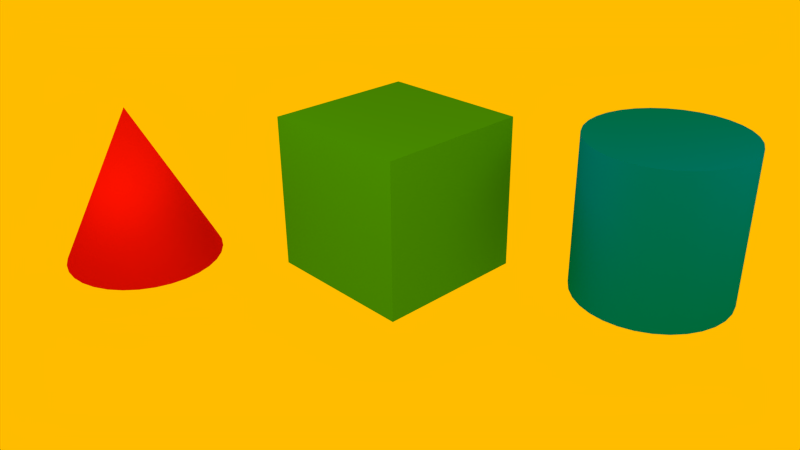 # Source: hello_world_2.blend  (saved by Blender 2.66.0; exported with 4.5.12 LTS)
import bpy
from mathutils import Matrix  # noqa: F401  (used for matrix-valued properties, if any)

bpy.ops.wm.read_factory_settings(use_empty=True)
scene = bpy.context.scene
scene.name = 'Scene'

# ---- collections
col_collection_1 = bpy.data.collections.new('Collection 1'); scene.collection.children.link(col_collection_1)

# ---- materials (node trees are filled in below, after node groups)
mat_red = bpy.data.materials.new('red')
mat_red.alpha_threshold = 0.0
mat_red.use_transparent_shadow = False
mat_red.diffuse_color = (0.8, 0.007957, 0.0, 1.0)
mat_red.roughness = 0.5
mat_red.line_color = (0.0, 0.0, 0.0, 1.0)
mat_blue = bpy.data.materials.new('blue')
mat_blue.alpha_threshold = 0.0
mat_blue.use_transparent_shadow = False
mat_blue.diffuse_color = (0.0, 0.2548, 0.8, 1.0)
mat_blue.roughness = 0.5
mat_blue.line_color = (0.0, 0.0, 0.0, 1.0)
mat_green = bpy.data.materials.new('green')
mat_green.alpha_threshold = 0.0
mat_green.use_transparent_shadow = False
mat_green.diffuse_color = (0.05437, 0.3757, 0.0, 1.0)
mat_green.roughness = 0.5
mat_green.line_color = (0.0, 0.0, 0.0, 1.0)

# ---- material node trees

# ---- world
world_world = bpy.data.worlds.new('World'); scene.world = world_world
world_world.color = (1.0, 0.5037, 0.0)
world_world.use_sun_shadow = False
world_world.sun_shadow_jitter_overblur = 0.0
world_world.cycles.sampling_method = 'MANUAL'
world_world.cycles.sample_map_resolution = 256

# ---- cameras
cam_camera = bpy.data.cameras.new('Camera')
cam_camera.clip_end = 100.0
cam_camera.lens = 35.0
cam_camera.sensor_width = 32.0
cam_camera.sensor_height = 18.0
cam_camera.ortho_scale = 7.314
cam_camera.dof.focus_distance = 0.0
cam_camera.dof.aperture_fstop = 128.0

# ---- lights
light_lamp_002 = bpy.data.lights.new('Lamp.002', 'POINT')
light_lamp_002.transmission_factor = 0.0
light_lamp_002.cutoff_distance = 30.0
light_lamp_002.energy = 100.0
light_lamp_002.shadow_buffer_clip_start = 1.001
light_lamp_002.shadow_soft_size = 1.0
light_lamp_002.shadow_maximum_resolution = 0.006
light_lamp_002.use_absolute_resolution = True
light_lamp_002.cycles.use_multiple_importance_sampling = False
light_lamp_001 = bpy.data.lights.new('Lamp.001', 'POINT')
light_lamp_001.transmission_factor = 0.0
light_lamp_001.cutoff_distance = 30.0
light_lamp_001.energy = 100.0
light_lamp_001.shadow_buffer_clip_start = 1.001
light_lamp_001.shadow_soft_size = 1.0
light_lamp_001.shadow_maximum_resolution = 0.006
light_lamp_001.use_absolute_resolution = True
light_lamp_001.cycles.use_multiple_importance_sampling = False
light_lamp = bpy.data.lights.new('Lamp', 'POINT')
light_lamp.transmission_factor = 0.0
light_lamp.cutoff_distance = 30.0
light_lamp.energy = 100.0
light_lamp.shadow_buffer_clip_start = 1.001
light_lamp.shadow_soft_size = 1.0
light_lamp.shadow_maximum_resolution = 0.006
light_lamp.use_absolute_resolution = True
light_lamp.cycles.use_multiple_importance_sampling = False

# ---- meshes
me_cone = bpy.data.meshes.new('Cone')
me_cone.from_pydata([(0.0, 1.0, -1.0), (0.1951, 0.9808, -1.0), (0.3827, 0.9239, -1.0), (0.5556, 0.8315, -1.0), (0.7071, 0.7071, -1.0), (0.8315, 0.5556, -1.0), (0.9239, 0.3827, -1.0), (0.9808, 0.1951, -1.0), (1.0, 7.55e-08, -1.0), (0.9808, -0.1951, -1.0), (0.9239, -0.3827, -1.0), (0.8315, -0.5556, -1.0), (0.7071, -0.7071, -1.0), (0.5556, -0.8315, -1.0), (0.3827, -0.9239, -1.0), (0.1951, -0.9808, -1.0), (-3.258e-07, -1.0, -1.0), (-0.1951, -0.9808, -1.0), (-0.3827, -0.9239, -1.0), (-0.5556, -0.8315, -1.0), (-0.7071, -0.7071, -1.0), (-0.8315, -0.5556, -1.0), (-0.9239, -0.3827, -1.0), (-0.9808, -0.1951, -1.0), (-1.0, 9.656e-07, -1.0), (-0.9808, 0.1951, -1.0), (-0.9239, 0.3827, -1.0), (-0.8315, 0.5556, -1.0), (-0.7071, 0.7071, -1.0), (-0.5556, 0.8315, -1.0), (-0.3827, 0.9239, -1.0), (-0.1951, 0.9808, -1.0), (0.0, 0.0, 1.0), (0.0, 0.0, -1.0)], [], [(1, 0, 32), (32, 2, 1), (32, 3, 2), (32, 4, 3), (32, 5, 4), (32, 6, 5), (32, 7, 6), (32, 8, 7), (32, 9, 8), (32, 10, 9), (32, 11, 10), (32, 12, 11), (32, 13, 12), (32, 14, 13), (32, 15, 14), (32, 16, 15), (32, 17, 16), (32, 18, 17), (32, 19, 18), (32, 20, 19), (32, 21, 20), (32, 22, 21), (32, 23, 22), (32, 24, 23), (32, 25, 24), (32, 26, 25), (32, 27, 26), (32, 28, 27), (32, 29, 28), (32, 30, 29), (32, 31, 30), (32, 0, 31), (33, 0, 1), (33, 1, 2), (33, 2, 3), (33, 3, 4), (33, 4, 5), (33, 5, 6), (33, 6, 7), (33, 7, 8), (33, 8, 9), (33, 9, 10), (33, 10, 11), (33, 11, 12), (33, 12, 13), (33, 13, 14), (33, 14, 15), (33, 15, 16), (33, 16, 17), (33, 17, 18), (33, 18, 19), (33, 19, 20), (33, 20, 21), (33, 21, 22), (33, 22, 23), (33, 23, 24), (33, 24, 25), (33, 25, 26), (33, 26, 27), (33, 27, 28), (33, 28, 29), (33, 29, 30), (33, 30, 31), (31, 0, 33)])
me_cone.polygons.foreach_set('use_smooth', [True] * 64)
me_cone.materials.append(mat_red)
me_cone.use_remesh_preserve_volume = False
me_cone.use_remesh_preserve_attributes = False
me_cone.use_mirror_vertex_groups = False
me_cone.update()
me_cylinder = bpy.data.meshes.new('Cylinder')
me_cylinder.from_pydata([(0.0, 1.0, -1.0), (0.1951, 0.9808, -1.0), (0.5556, 0.8315, -1.0), (0.7071, 0.7071, -1.0), (0.9808, 0.1951, -1.0), (0.9239, -0.3827, -1.0), (0.8315, -0.5556, -1.0), (0.5556, -0.8315, -1.0), (-3.258e-07, -1.0, -1.0), (-0.5556, -0.8315, -1.0), (-0.8315, -0.5556, -1.0), (-1.0, 9.656e-07, -1.0), (-0.9239, 0.3827, -1.0), (-0.7071, 0.7071, -1.0), (1.605e-06, 1.0, 1.0), (0.1951, 0.9808, 1.0), (0.3827, 0.9239, 1.0), (0.5556, 0.8315, 1.0), (0.7071, 0.7071, 1.0), (0.9239, 0.3827, 1.0), (0.9808, 0.1951, 1.0), (0.7071, -0.7071, 1.0), (0.3827, -0.9239, 1.0), (9.298e-07, -1.0, 1.0), (-0.3827, -0.9239, 1.0), (-0.5556, -0.8315, 1.0), (-0.9808, -0.1951, 1.0), (-0.9239, 0.3827, 1.0), (-0.8315, 0.5556, 1.0), (-0.7071, 0.7071, 1.0), (-0.5556, 0.8315, 1.0), (-0.1951, 0.9808, 1.0), (0.0, 0.0, -1.0), (0.0, 0.0, 1.0), (-0.3827, 0.9239, 1.0), (-0.9808, 0.1951, 1.0), (-1.0, -4.105e-06, 1.0), (-0.9239, -0.3827, 1.0), (-0.8315, -0.5556, 1.0), (-0.7071, -0.7071, 1.0), (-0.1951, -0.9808, 1.0), (0.1951, -0.9808, 1.0), (0.5556, -0.8315, 1.0), (0.8315, -0.5556, 1.0), (0.9239, -0.3827, 1.0), (0.9808, -0.1951, 1.0), (1.0, -2.245e-06, 1.0), (0.8315, 0.5556, 1.0), (-0.1951, 0.9808, -1.0), (-0.3827, 0.9239, -1.0), (-0.5556, 0.8315, -1.0), (-0.8315, 0.5556, -1.0), (-0.9808, 0.1951, -1.0), (-0.9808, -0.1951, -1.0), (-0.9239, -0.3827, -1.0), (-0.7071, -0.7071, -1.0), (-0.3827, -0.9239, -1.0), (-0.1951, -0.9808, -1.0), (0.1951, -0.9808, -1.0), (0.3827, -0.9239, -1.0), (0.7071, -0.7071, -1.0), (0.9808, -0.1951, -1.0), (1.0, 7.55e-08, -1.0), (0.9239, 0.3827, -1.0), (0.8315, 0.5556, -1.0), (0.3827, 0.9239, -1.0), (0.8315, 0.5556, 1.0), (1.0, -2.245e-06, 1.0), (0.9808, -0.1951, 1.0), (0.9239, -0.3827, 1.0), (0.8315, -0.5556, 1.0), (0.5556, -0.8315, 1.0), (0.1951, -0.9808, 1.0), (-0.1951, -0.9808, 1.0), (-0.7071, -0.7071, 1.0), (-0.8315, -0.5556, 1.0), (-0.9239, -0.3827, 1.0), (-1.0, -4.105e-06, 1.0), (-0.9808, 0.1951, 1.0), (-0.3827, 0.9239, 1.0), (-0.1951, 0.9808, 1.0), (-0.5556, 0.8315, 1.0), (-0.7071, 0.7071, 1.0), (-0.8315, 0.5556, 1.0), (-0.9239, 0.3827, 1.0), (-0.9808, -0.1951, 1.0), (-0.5556, -0.8315, 1.0), (-0.3827, -0.9239, 1.0), (9.298e-07, -1.0, 1.0), (0.3827, -0.9239, 1.0), (0.7071, -0.7071, 1.0), (0.9808, 0.1951, 1.0), (0.9239, 0.3827, 1.0), (0.7071, 0.7071, 1.0), (0.5556, 0.8315, 1.0), (0.3827, 0.9239, 1.0), (0.1951, 0.9808, 1.0), (1.605e-06, 1.0, 1.0), (0.3827, 0.9239, -1.0), (0.8315, 0.5556, -1.0), (0.9239, 0.3827, -1.0), (1.0, 7.55e-08, -1.0), (0.9808, -0.1951, -1.0), (0.7071, -0.7071, -1.0), (0.3827, -0.9239, -1.0), (0.1951, -0.9808, -1.0), (-0.1951, -0.9808, -1.0), (-0.3827, -0.9239, -1.0), (-0.7071, -0.7071, -1.0), (-0.9239, -0.3827, -1.0), (-0.9808, -0.1951, -1.0), (-0.9808, 0.1951, -1.0), (-0.8315, 0.5556, -1.0), (-0.5556, 0.8315, -1.0), (-0.3827, 0.9239, -1.0), (-0.1951, 0.9808, -1.0), (-0.7071, 0.7071, -1.0), (-0.9239, 0.3827, -1.0), (-1.0, 9.656e-07, -1.0), (-0.8315, -0.5556, -1.0), (-0.5556, -0.8315, -1.0), (-3.258e-07, -1.0, -1.0), (0.5556, -0.8315, -1.0), (0.8315, -0.5556, -1.0), (0.9239, -0.3827, -1.0), (0.9808, 0.1951, -1.0), (0.7071, 0.7071, -1.0), (0.5556, 0.8315, -1.0), (0.1951, 0.9808, -1.0), (0.0, 1.0, -1.0)], [], [(32, 0, 1), (33, 15, 14), (32, 1, 65), (33, 16, 15), (32, 65, 2), (33, 17, 16), (32, 2, 3), (33, 18, 17), (32, 3, 64), (33, 47, 18), (32, 64, 63), (33, 19, 47), (32, 63, 4), (33, 20, 19), (32, 4, 62), (33, 46, 20), (32, 62, 61), (33, 45, 46), (32, 61, 5), (33, 44, 45), (32, 5, 6), (33, 43, 44), (32, 6, 60), (33, 21, 43), (32, 60, 7), (33, 42, 21), (32, 7, 59), (33, 22, 42), (32, 59, 58), (33, 41, 22), (32, 58, 8), (33, 23, 41), (32, 8, 57), (33, 40, 23), (32, 57, 56), (33, 24, 40), (32, 56, 9), (33, 25, 24), (32, 9, 55), (33, 39, 25), (32, 55, 10), (33, 38, 39), (32, 10, 54), (33, 37, 38), (32, 54, 53), (33, 26, 37), (32, 53, 11), (33, 36, 26), (32, 11, 52), (33, 35, 36), (32, 52, 12), (33, 27, 35), (32, 12, 51), (33, 28, 27), (32, 51, 13), (33, 29, 28), (32, 13, 50), (33, 30, 29), (32, 50, 49), (33, 34, 30), (32, 49, 48), (33, 31, 34), (48, 0, 32), (33, 14, 31), (129, 97, 96, 128), (128, 96, 95, 98), (98, 95, 94, 127), (127, 94, 93, 126), (126, 93, 66, 99), (99, 66, 92, 100), (100, 92, 91, 125), (125, 91, 67, 101), (101, 67, 68, 102), (102, 68, 69, 124), (124, 69, 70, 123), (123, 70, 90, 103), (103, 90, 71, 122), (122, 71, 89, 104), (104, 89, 72, 105), (105, 72, 88, 121), (121, 88, 73, 106), (106, 73, 87, 107), (107, 87, 86, 120), (120, 86, 74, 108), (108, 74, 75, 119), (119, 75, 76, 109), (109, 76, 85, 110), (110, 85, 77, 118), (118, 77, 78, 111), (111, 78, 84, 117), (117, 84, 83, 112), (112, 83, 82, 116), (116, 82, 81, 113), (113, 81, 79, 114), (114, 79, 80, 115), (97, 129, 115, 80)])
me_cylinder.polygons.foreach_set('use_smooth', [True] * 96)
me_cylinder.materials.append(mat_blue)
me_cylinder.use_remesh_preserve_volume = False
me_cylinder.use_remesh_preserve_attributes = False
me_cylinder.use_mirror_vertex_groups = False
me_cylinder.update()
me_cube = bpy.data.meshes.new('Cube')
me_cube.from_pydata([(1.0, 1.0, -1.0), (1.0, -1.0, -1.0), (-1.0, -1.0, -1.0), (-1.0, 1.0, -1.0), (1.0, 1.0, 1.0), (1.0, -1.0, 1.0), (-1.0, -1.0, 1.0), (-1.0, 1.0, 1.0)], [], [(0, 1, 2, 3), (4, 7, 6, 5), (0, 4, 5, 1), (1, 5, 6, 2), (2, 6, 7, 3), (4, 0, 3, 7)])
me_cube.materials.append(mat_green)
me_cube.use_remesh_preserve_volume = False
me_cube.use_remesh_preserve_attributes = False
me_cube.use_mirror_vertex_groups = False
me_cube.update()

# ---- objects
ob_scripts = bpy.data.objects.new('Scripts', None)
ob_lamp_002 = bpy.data.objects.new('Lamp.002', light_lamp_002)
ob_lamp_001 = bpy.data.objects.new('Lamp.001', light_lamp_001)
ob_cone = bpy.data.objects.new('Cone', me_cone)
ob_cylinder = bpy.data.objects.new('Cylinder', me_cylinder)
ob_cube = bpy.data.objects.new('Cube', me_cube)
ob_lamp = bpy.data.objects.new('Lamp', light_lamp)
ob_camera = bpy.data.objects.new('Camera', cam_camera)

# ---- transforms, parenting, visibility, modifiers, constraints
ob_scripts.location = (-1.696, -3.739, -1.561)
ob_scripts.empty_image_offset = (0.0, 0.0)
ob_scripts.lineart.crease_threshold = 0.0
ob_lamp_002.location = (6.901, 2.117, 3.974)
ob_lamp_002.rotation_euler = (0.6503, 0.05522, 1.866)
ob_lamp_002.lock_rotations_4d = False
ob_lamp_002.empty_display_type = 'ARROWS'
ob_lamp_002.color = (0.0, 0.0, 0.0, 0.0)
ob_lamp_002.lineart.crease_threshold = 0.0
ob_lamp_001.location = (-1.663, -3.832, 4.193)
ob_lamp_001.rotation_euler = (0.6503, 0.05522, 1.866)
ob_lamp_001.lock_rotations_4d = False
ob_lamp_001.empty_display_type = 'ARROWS'
ob_lamp_001.color = (0.0, 0.0, 0.0, 0.0)
ob_lamp_001.lineart.crease_threshold = 0.0
ob_cone.location = (-2.284, -1.992, 0.9087)
ob_cone.color = (0.8, 0.007957, 0.0, 1.0)
ob_cone.lineart.crease_threshold = 0.0
ob_cylinder.location = (2.796, 2.052, 0.8048)
ob_cylinder.color = (0.0, 0.2548, 0.8, 1.0)
ob_cylinder.lineart.crease_threshold = 0.0
ob_cube.location = (0.159, 0.2553, 0.8353)
ob_cube.lock_rotations_4d = False
ob_cube.empty_display_type = 'ARROWS'
ob_cube.color = (0.05437, 0.3757, 0.0, 1.0)
ob_cube.lineart.crease_threshold = 0.0
ob_lamp.location = (2.444, -3.341, 4.283)
ob_lamp.rotation_euler = (0.6503, 0.05522, 1.866)
ob_lamp.lock_rotations_4d = False
ob_lamp.empty_display_type = 'ARROWS'
ob_lamp.color = (0.0, 0.0, 0.0, 0.0)
ob_lamp.lineart.crease_threshold = 0.0
ob_camera.location = (7.481, -6.508, 5.344)
ob_camera.rotation_euler = (1.109, 0.01082, 0.8149)
ob_camera.lock_rotations_4d = False
ob_camera.empty_display_type = 'ARROWS'
ob_camera.color = (0.0, 0.0, 0.0, 0.0)
ob_camera.display_type = 'WIRE'
ob_camera.lineart.crease_threshold = 0.0

# ---- collection membership
col_collection_1.objects.link(ob_scripts)
col_collection_1.objects.link(ob_lamp_002)
col_collection_1.objects.link(ob_lamp_001)
col_collection_1.objects.link(ob_cone)
col_collection_1.objects.link(ob_cylinder)
col_collection_1.objects.link(ob_cube)
col_collection_1.objects.link(ob_lamp)
col_collection_1.objects.link(ob_camera)

# ---- scene / render settings (as saved in the file)
scene.camera = ob_camera
scene.frame_start = 1; scene.frame_end = 250; scene.frame_set(2)
scene.render.engine = 'BLENDER_EEVEE_NEXT'
scene.render.image_settings.color_mode = 'RGB'
scene.render.image_settings.compression = 90
scene.render.resolution_percentage = 50
scene.render.dither_intensity = 0.0
scene.render.bake_margin = 2
scene.render.bake_bias = 0.0
scene.cycles.use_denoising = False
scene.cycles.samples = 10
scene.cycles.sampling_pattern = 'TABULATED_SOBOL'
scene.cycles.light_sampling_threshold = 0.0
scene.cycles.use_adaptive_sampling = False
scene.cycles.use_light_tree = False
scene.cycles.blur_glossy = 0.0
scene.cycles.volume_bounces = 1
scene.cycles.pixel_filter_type = 'GAUSSIAN'
scene.cycles.sample_clamp_indirect = 0.0
scene.view_settings.view_transform = 'Standard'
bpy.context.view_layer.update()
